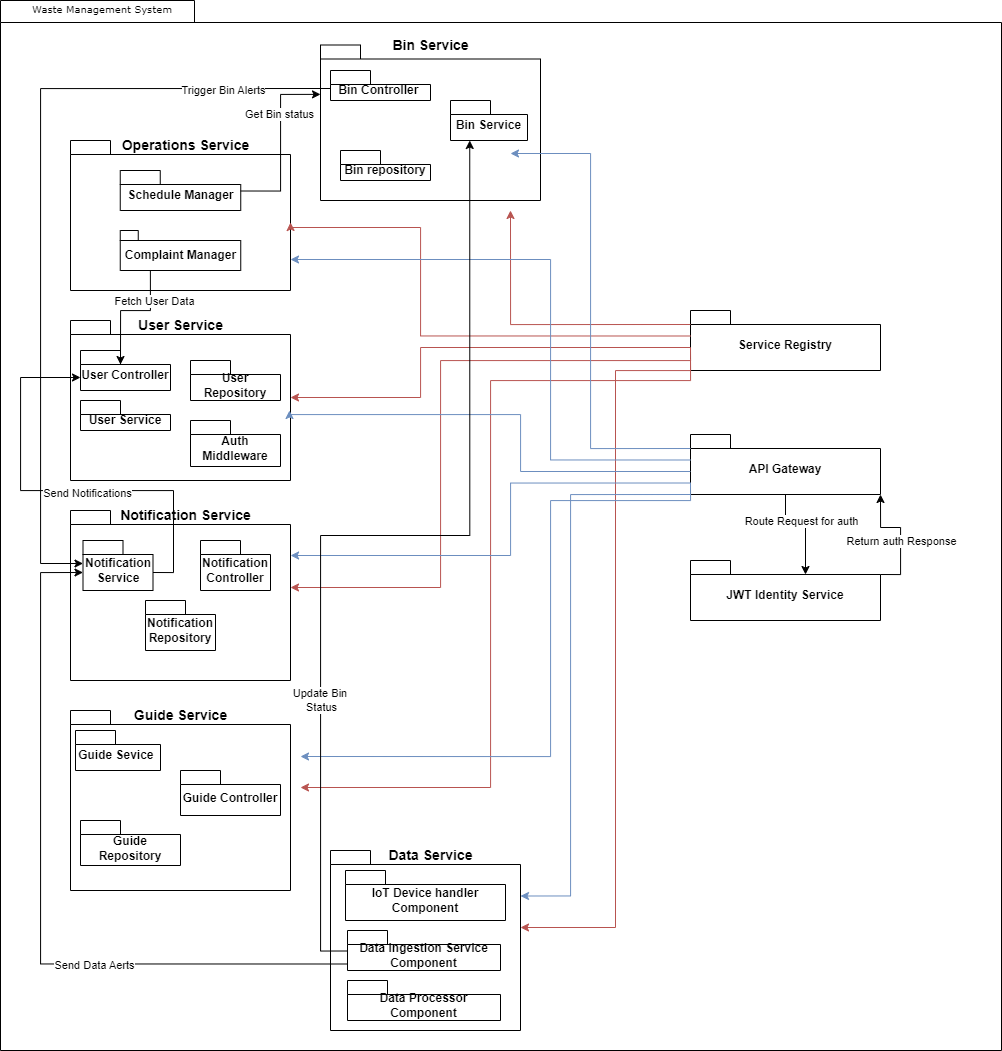

The diagram above was exported from draw.io. Its source (the exported page's mxGraphModel, read from the mxfile embedded in the PNG):
<mxGraphModel dx="1603" dy="945" grid="1" gridSize="10" guides="1" tooltips="1" connect="1" arrows="1" fold="1" page="1" pageScale="1" pageWidth="827" pageHeight="1169" background="none" math="0" shadow="0">
  <root>
    <mxCell id="0" />
    <mxCell id="1" parent="0" />
    <mxCell id="6e0c8c40b5770093-72" value="" style="shape=folder;fontStyle=1;spacingTop=10;tabWidth=194;tabHeight=22;tabPosition=left;html=1;rounded=0;shadow=0;comic=0;labelBackgroundColor=none;strokeWidth=1;fillColor=none;fontFamily=Verdana;fontSize=10;align=center;" parent="1" vertex="1">
      <mxGeometry x="300" y="90" width="1001" height="1050" as="geometry" />
    </mxCell>
    <mxCell id="6e0c8c40b5770093-73" value="Waste Management System" style="text;html=1;align=left;verticalAlign=top;spacingTop=-4;fontSize=10;fontFamily=Verdana" parent="1" vertex="1">
      <mxGeometry x="330" y="90" width="130" height="20" as="geometry" />
    </mxCell>
    <mxCell id="4fz09WtrM1QGdSj1qNqo-1" value="" style="shape=folder;fontStyle=1;spacingTop=10;tabWidth=40;tabHeight=14;tabPosition=left;html=1;whiteSpace=wrap;" vertex="1" parent="1">
      <mxGeometry x="370" y="230" width="220" height="150" as="geometry" />
    </mxCell>
    <mxCell id="4fz09WtrM1QGdSj1qNqo-2" value="" style="shape=folder;fontStyle=1;spacingTop=10;tabWidth=40;tabHeight=14;tabPosition=left;html=1;whiteSpace=wrap;" vertex="1" parent="1">
      <mxGeometry x="370" y="410" width="220" height="160" as="geometry" />
    </mxCell>
    <mxCell id="4fz09WtrM1QGdSj1qNqo-3" value="" style="shape=folder;fontStyle=1;spacingTop=10;tabWidth=40;tabHeight=14;tabPosition=left;html=1;whiteSpace=wrap;" vertex="1" parent="1">
      <mxGeometry x="630" y="940" width="190" height="180" as="geometry" />
    </mxCell>
    <mxCell id="4fz09WtrM1QGdSj1qNqo-4" value="" style="shape=folder;fontStyle=1;spacingTop=10;tabWidth=40;tabHeight=14;tabPosition=left;html=1;whiteSpace=wrap;" vertex="1" parent="1">
      <mxGeometry x="620" y="134.5" width="220" height="155.5" as="geometry" />
    </mxCell>
    <mxCell id="4fz09WtrM1QGdSj1qNqo-5" value="" style="shape=folder;fontStyle=1;spacingTop=10;tabWidth=40;tabHeight=14;tabPosition=left;html=1;whiteSpace=wrap;" vertex="1" parent="1">
      <mxGeometry x="370" y="600" width="220" height="170" as="geometry" />
    </mxCell>
    <mxCell id="4fz09WtrM1QGdSj1qNqo-6" value="" style="shape=folder;fontStyle=1;spacingTop=10;tabWidth=40;tabHeight=14;tabPosition=left;html=1;whiteSpace=wrap;" vertex="1" parent="1">
      <mxGeometry x="370" y="800" width="220" height="180" as="geometry" />
    </mxCell>
    <mxCell id="4fz09WtrM1QGdSj1qNqo-14" value="JWT Identity Service" style="shape=folder;fontStyle=1;spacingTop=10;tabWidth=40;tabHeight=14;tabPosition=left;html=1;whiteSpace=wrap;" vertex="1" parent="1">
      <mxGeometry x="990" y="650" width="190" height="60" as="geometry" />
    </mxCell>
    <mxCell id="4fz09WtrM1QGdSj1qNqo-15" value="Service Registry" style="shape=folder;fontStyle=1;spacingTop=10;tabWidth=40;tabHeight=14;tabPosition=left;html=1;whiteSpace=wrap;" vertex="1" parent="1">
      <mxGeometry x="990" y="400" width="190" height="60" as="geometry" />
    </mxCell>
    <mxCell id="4fz09WtrM1QGdSj1qNqo-16" value="API Gateway" style="shape=folder;fontStyle=1;spacingTop=10;tabWidth=40;tabHeight=14;tabPosition=left;html=1;whiteSpace=wrap;" vertex="1" parent="1">
      <mxGeometry x="990" y="524" width="190" height="60" as="geometry" />
    </mxCell>
    <mxCell id="4fz09WtrM1QGdSj1qNqo-17" style="edgeStyle=orthogonalEdgeStyle;rounded=0;orthogonalLoop=1;jettySize=auto;html=1;exitX=0;exitY=0;exitDx=0;exitDy=14;exitPerimeter=0;fillColor=#f8cecc;strokeColor=#b85450;" edge="1" parent="1" source="4fz09WtrM1QGdSj1qNqo-15">
      <mxGeometry relative="1" as="geometry">
        <mxPoint x="810" y="300" as="targetPoint" />
        <Array as="points">
          <mxPoint x="810" y="414" />
        </Array>
      </mxGeometry>
    </mxCell>
    <mxCell id="4fz09WtrM1QGdSj1qNqo-18" style="edgeStyle=orthogonalEdgeStyle;rounded=0;orthogonalLoop=1;jettySize=auto;html=1;exitX=0;exitY=0;exitDx=0;exitDy=25.5;exitPerimeter=0;entryX=0;entryY=0;entryDx=220;entryDy=82;entryPerimeter=0;fillColor=#f8cecc;strokeColor=#b85450;" edge="1" parent="1" source="4fz09WtrM1QGdSj1qNqo-15" target="4fz09WtrM1QGdSj1qNqo-1">
      <mxGeometry relative="1" as="geometry">
        <Array as="points">
          <mxPoint x="720" y="425" />
          <mxPoint x="720" y="317" />
          <mxPoint x="590" y="317" />
        </Array>
      </mxGeometry>
    </mxCell>
    <mxCell id="4fz09WtrM1QGdSj1qNqo-19" style="edgeStyle=orthogonalEdgeStyle;rounded=0;orthogonalLoop=1;jettySize=auto;html=1;exitX=0;exitY=0;exitDx=0;exitDy=37;exitPerimeter=0;fillColor=#f8cecc;strokeColor=#b85450;" edge="1" parent="1" source="4fz09WtrM1QGdSj1qNqo-15">
      <mxGeometry relative="1" as="geometry">
        <mxPoint x="590" y="487" as="targetPoint" />
        <Array as="points">
          <mxPoint x="720" y="437" />
          <mxPoint x="720" y="487" />
        </Array>
      </mxGeometry>
    </mxCell>
    <mxCell id="4fz09WtrM1QGdSj1qNqo-20" style="edgeStyle=orthogonalEdgeStyle;rounded=0;orthogonalLoop=1;jettySize=auto;html=1;exitX=0;exitY=0;exitDx=0;exitDy=37;exitPerimeter=0;fillColor=#f8cecc;strokeColor=#b85450;" edge="1" parent="1" source="4fz09WtrM1QGdSj1qNqo-15">
      <mxGeometry relative="1" as="geometry">
        <mxPoint x="590" y="677" as="targetPoint" />
        <Array as="points">
          <mxPoint x="990" y="450" />
          <mxPoint x="740" y="450" />
          <mxPoint x="740" y="677" />
        </Array>
      </mxGeometry>
    </mxCell>
    <mxCell id="4fz09WtrM1QGdSj1qNqo-21" style="edgeStyle=orthogonalEdgeStyle;rounded=0;orthogonalLoop=1;jettySize=auto;html=1;exitX=0;exitY=0;exitDx=0;exitDy=48.5;exitPerimeter=0;fillColor=#f8cecc;strokeColor=#b85450;" edge="1" parent="1" source="4fz09WtrM1QGdSj1qNqo-15">
      <mxGeometry relative="1" as="geometry">
        <mxPoint x="600" y="877" as="targetPoint" />
        <Array as="points">
          <mxPoint x="990" y="470" />
          <mxPoint x="790" y="470" />
          <mxPoint x="790" y="877" />
        </Array>
      </mxGeometry>
    </mxCell>
    <mxCell id="4fz09WtrM1QGdSj1qNqo-22" style="edgeStyle=orthogonalEdgeStyle;rounded=0;orthogonalLoop=1;jettySize=auto;html=1;exitX=0;exitY=0;exitDx=0;exitDy=48.5;exitPerimeter=0;entryX=0;entryY=0;entryDx=190;entryDy=77;entryPerimeter=0;fillColor=#f8cecc;strokeColor=#b85450;" edge="1" parent="1" source="4fz09WtrM1QGdSj1qNqo-15" target="4fz09WtrM1QGdSj1qNqo-3">
      <mxGeometry relative="1" as="geometry">
        <Array as="points">
          <mxPoint x="990" y="460" />
          <mxPoint x="915" y="460" />
          <mxPoint x="915" y="1017" />
        </Array>
      </mxGeometry>
    </mxCell>
    <mxCell id="4fz09WtrM1QGdSj1qNqo-23" style="edgeStyle=orthogonalEdgeStyle;rounded=0;orthogonalLoop=1;jettySize=auto;html=1;exitX=0;exitY=0;exitDx=0;exitDy=14;exitPerimeter=0;entryX=0;entryY=0;entryDx=190;entryDy=108.5;entryPerimeter=0;fillColor=#dae8fc;strokeColor=#6c8ebf;" edge="1" parent="1" source="4fz09WtrM1QGdSj1qNqo-16" target="4fz09WtrM1QGdSj1qNqo-4">
      <mxGeometry relative="1" as="geometry">
        <Array as="points">
          <mxPoint x="890" y="538" />
          <mxPoint x="890" y="243" />
        </Array>
      </mxGeometry>
    </mxCell>
    <mxCell id="4fz09WtrM1QGdSj1qNqo-24" style="edgeStyle=orthogonalEdgeStyle;rounded=0;orthogonalLoop=1;jettySize=auto;html=1;exitX=0;exitY=0;exitDx=0;exitDy=25.5;exitPerimeter=0;fillColor=#dae8fc;strokeColor=#6c8ebf;" edge="1" parent="1" source="4fz09WtrM1QGdSj1qNqo-16">
      <mxGeometry relative="1" as="geometry">
        <mxPoint x="590" y="349" as="targetPoint" />
        <Array as="points">
          <mxPoint x="850" y="549" />
          <mxPoint x="850" y="349" />
        </Array>
      </mxGeometry>
    </mxCell>
    <mxCell id="4fz09WtrM1QGdSj1qNqo-25" style="edgeStyle=orthogonalEdgeStyle;rounded=0;orthogonalLoop=1;jettySize=auto;html=1;exitX=0;exitY=0;exitDx=0;exitDy=37;exitPerimeter=0;fillColor=#dae8fc;strokeColor=#6c8ebf;" edge="1" parent="1" source="4fz09WtrM1QGdSj1qNqo-16">
      <mxGeometry relative="1" as="geometry">
        <mxPoint x="589" y="500" as="targetPoint" />
        <Array as="points">
          <mxPoint x="820" y="561" />
          <mxPoint x="820" y="504" />
        </Array>
      </mxGeometry>
    </mxCell>
    <mxCell id="4fz09WtrM1QGdSj1qNqo-26" style="edgeStyle=orthogonalEdgeStyle;rounded=0;orthogonalLoop=1;jettySize=auto;html=1;exitX=0;exitY=0;exitDx=0;exitDy=48.5;exitPerimeter=0;fillColor=#dae8fc;strokeColor=#6c8ebf;" edge="1" parent="1" source="4fz09WtrM1QGdSj1qNqo-16">
      <mxGeometry relative="1" as="geometry">
        <mxPoint x="590" y="646" as="targetPoint" />
        <Array as="points">
          <mxPoint x="810" y="573" />
          <mxPoint x="810" y="645" />
        </Array>
      </mxGeometry>
    </mxCell>
    <mxCell id="4fz09WtrM1QGdSj1qNqo-27" style="edgeStyle=orthogonalEdgeStyle;rounded=0;orthogonalLoop=1;jettySize=auto;html=1;exitX=0;exitY=0;exitDx=0;exitDy=48.5;exitPerimeter=0;fillColor=#dae8fc;strokeColor=#6c8ebf;" edge="1" parent="1" source="4fz09WtrM1QGdSj1qNqo-16">
      <mxGeometry relative="1" as="geometry">
        <mxPoint x="600" y="846" as="targetPoint" />
        <Array as="points">
          <mxPoint x="990" y="590" />
          <mxPoint x="850" y="590" />
          <mxPoint x="850" y="846" />
        </Array>
      </mxGeometry>
    </mxCell>
    <mxCell id="4fz09WtrM1QGdSj1qNqo-28" style="edgeStyle=orthogonalEdgeStyle;rounded=0;orthogonalLoop=1;jettySize=auto;html=1;exitX=0;exitY=0;exitDx=0;exitDy=60;exitPerimeter=0;entryX=0;entryY=0;entryDx=190;entryDy=45.5;entryPerimeter=0;fillColor=#dae8fc;strokeColor=#6c8ebf;" edge="1" parent="1" source="4fz09WtrM1QGdSj1qNqo-16" target="4fz09WtrM1QGdSj1qNqo-3">
      <mxGeometry relative="1" as="geometry">
        <Array as="points">
          <mxPoint x="870" y="584" />
          <mxPoint x="870" y="985" />
        </Array>
      </mxGeometry>
    </mxCell>
    <mxCell id="4fz09WtrM1QGdSj1qNqo-31" style="edgeStyle=orthogonalEdgeStyle;rounded=0;orthogonalLoop=1;jettySize=auto;html=1;exitX=0.5;exitY=1;exitDx=0;exitDy=0;exitPerimeter=0;entryX=0;entryY=0;entryDx=115;entryDy=14;entryPerimeter=0;" edge="1" parent="1" source="4fz09WtrM1QGdSj1qNqo-16" target="4fz09WtrM1QGdSj1qNqo-14">
      <mxGeometry relative="1" as="geometry" />
    </mxCell>
    <mxCell id="4fz09WtrM1QGdSj1qNqo-32" value="Route Request for auth" style="edgeLabel;html=1;align=center;verticalAlign=middle;resizable=0;points=[];" vertex="1" connectable="0" parent="4fz09WtrM1QGdSj1qNqo-31">
      <mxGeometry x="0.26" y="-5" relative="1" as="geometry">
        <mxPoint y="-17" as="offset" />
      </mxGeometry>
    </mxCell>
    <mxCell id="4fz09WtrM1QGdSj1qNqo-33" style="edgeStyle=orthogonalEdgeStyle;rounded=0;orthogonalLoop=1;jettySize=auto;html=1;exitX=0;exitY=0;exitDx=190;exitDy=14;exitPerimeter=0;entryX=0;entryY=0;entryDx=190;entryDy=60;entryPerimeter=0;" edge="1" parent="1" source="4fz09WtrM1QGdSj1qNqo-14" target="4fz09WtrM1QGdSj1qNqo-16">
      <mxGeometry relative="1" as="geometry" />
    </mxCell>
    <mxCell id="4fz09WtrM1QGdSj1qNqo-34" value="Return auth Response" style="edgeLabel;html=1;align=center;verticalAlign=middle;resizable=0;points=[];" vertex="1" connectable="0" parent="4fz09WtrM1QGdSj1qNqo-33">
      <mxGeometry x="-0.0999" relative="1" as="geometry">
        <mxPoint as="offset" />
      </mxGeometry>
    </mxCell>
    <mxCell id="4fz09WtrM1QGdSj1qNqo-35" value="Bin Controller&amp;nbsp;" style="shape=folder;fontStyle=1;spacingTop=10;tabWidth=40;tabHeight=14;tabPosition=left;html=1;whiteSpace=wrap;" vertex="1" parent="1">
      <mxGeometry x="630" y="160" width="100" height="30" as="geometry" />
    </mxCell>
    <mxCell id="4fz09WtrM1QGdSj1qNqo-36" value="Bin Service" style="shape=folder;fontStyle=1;spacingTop=10;tabWidth=40;tabHeight=14;tabPosition=left;html=1;whiteSpace=wrap;" vertex="1" parent="1">
      <mxGeometry x="750" y="190" width="77" height="40" as="geometry" />
    </mxCell>
    <mxCell id="4fz09WtrM1QGdSj1qNqo-37" value="Bin repository" style="shape=folder;fontStyle=1;spacingTop=10;tabWidth=40;tabHeight=14;tabPosition=left;html=1;whiteSpace=wrap;" vertex="1" parent="1">
      <mxGeometry x="640" y="240" width="90" height="30" as="geometry" />
    </mxCell>
    <mxCell id="4fz09WtrM1QGdSj1qNqo-43" value="User Controller" style="shape=folder;fontStyle=1;spacingTop=10;tabWidth=40;tabHeight=14;tabPosition=left;html=1;whiteSpace=wrap;" vertex="1" parent="1">
      <mxGeometry x="380" y="440" width="90" height="40" as="geometry" />
    </mxCell>
    <mxCell id="4fz09WtrM1QGdSj1qNqo-44" value="User Repository" style="shape=folder;fontStyle=1;spacingTop=10;tabWidth=40;tabHeight=14;tabPosition=left;html=1;whiteSpace=wrap;" vertex="1" parent="1">
      <mxGeometry x="490" y="450" width="90" height="40" as="geometry" />
    </mxCell>
    <mxCell id="4fz09WtrM1QGdSj1qNqo-45" value="User Service" style="shape=folder;fontStyle=1;spacingTop=10;tabWidth=40;tabHeight=14;tabPosition=left;html=1;whiteSpace=wrap;" vertex="1" parent="1">
      <mxGeometry x="380" y="490" width="90" height="30" as="geometry" />
    </mxCell>
    <mxCell id="4fz09WtrM1QGdSj1qNqo-46" value="Auth Middleware" style="shape=folder;fontStyle=1;spacingTop=10;tabWidth=40;tabHeight=14;tabPosition=left;html=1;whiteSpace=wrap;" vertex="1" parent="1">
      <mxGeometry x="490" y="510" width="90" height="46" as="geometry" />
    </mxCell>
    <mxCell id="4fz09WtrM1QGdSj1qNqo-55" value="IoT Device handler Component" style="shape=folder;fontStyle=1;spacingTop=10;tabWidth=40;tabHeight=14;tabPosition=left;html=1;whiteSpace=wrap;" vertex="1" parent="1">
      <mxGeometry x="645" y="960" width="160" height="50" as="geometry" />
    </mxCell>
    <mxCell id="4fz09WtrM1QGdSj1qNqo-56" value="Data Ingestion Service Component" style="shape=folder;fontStyle=1;spacingTop=10;tabWidth=40;tabHeight=14;tabPosition=left;html=1;whiteSpace=wrap;" vertex="1" parent="1">
      <mxGeometry x="647" y="1020" width="153" height="40" as="geometry" />
    </mxCell>
    <mxCell id="4fz09WtrM1QGdSj1qNqo-57" value="Data Processor Component" style="shape=folder;fontStyle=1;spacingTop=10;tabWidth=40;tabHeight=14;tabPosition=left;html=1;whiteSpace=wrap;" vertex="1" parent="1">
      <mxGeometry x="647" y="1070" width="153" height="40" as="geometry" />
    </mxCell>
    <mxCell id="4fz09WtrM1QGdSj1qNqo-59" value="Guide Sevice&amp;nbsp;" style="shape=folder;fontStyle=1;spacingTop=10;tabWidth=40;tabHeight=14;tabPosition=left;html=1;whiteSpace=wrap;" vertex="1" parent="1">
      <mxGeometry x="375" y="820" width="85" height="40" as="geometry" />
    </mxCell>
    <mxCell id="4fz09WtrM1QGdSj1qNqo-60" value="Guide Controller" style="shape=folder;fontStyle=1;spacingTop=10;tabWidth=40;tabHeight=14;tabPosition=left;html=1;whiteSpace=wrap;" vertex="1" parent="1">
      <mxGeometry x="480" y="860" width="100" height="45" as="geometry" />
    </mxCell>
    <mxCell id="4fz09WtrM1QGdSj1qNqo-63" value="Guide Repository" style="shape=folder;fontStyle=1;spacingTop=10;tabWidth=40;tabHeight=14;tabPosition=left;html=1;whiteSpace=wrap;" vertex="1" parent="1">
      <mxGeometry x="380" y="910" width="100" height="45" as="geometry" />
    </mxCell>
    <mxCell id="4fz09WtrM1QGdSj1qNqo-64" value="Notification Service" style="shape=folder;fontStyle=1;spacingTop=10;tabWidth=40;tabHeight=14;tabPosition=left;html=1;whiteSpace=wrap;" vertex="1" parent="1">
      <mxGeometry x="382.5" y="630" width="70" height="50" as="geometry" />
    </mxCell>
    <mxCell id="4fz09WtrM1QGdSj1qNqo-65" value="Notification Repository" style="shape=folder;fontStyle=1;spacingTop=10;tabWidth=40;tabHeight=14;tabPosition=left;html=1;whiteSpace=wrap;" vertex="1" parent="1">
      <mxGeometry x="445" y="690" width="70" height="50" as="geometry" />
    </mxCell>
    <mxCell id="4fz09WtrM1QGdSj1qNqo-66" value="Notification Controller" style="shape=folder;fontStyle=1;spacingTop=10;tabWidth=40;tabHeight=14;tabPosition=left;html=1;whiteSpace=wrap;" vertex="1" parent="1">
      <mxGeometry x="500" y="630" width="70" height="50" as="geometry" />
    </mxCell>
    <mxCell id="4fz09WtrM1QGdSj1qNqo-68" value="Schedule Manager" style="shape=folder;fontStyle=1;spacingTop=10;tabWidth=40;tabHeight=14;tabPosition=left;html=1;whiteSpace=wrap;" vertex="1" parent="1">
      <mxGeometry x="419.75" y="260" width="120.5" height="40" as="geometry" />
    </mxCell>
    <mxCell id="4fz09WtrM1QGdSj1qNqo-69" value="Complaint Manager" style="shape=folder;fontStyle=1;spacingTop=10;tabWidth=18;tabHeight=10;tabPosition=left;html=1;whiteSpace=wrap;" vertex="1" parent="1">
      <mxGeometry x="419.75" y="320" width="120.5" height="40" as="geometry" />
    </mxCell>
    <mxCell id="4fz09WtrM1QGdSj1qNqo-73" value="&lt;b&gt;&lt;font style=&quot;font-size: 14px;&quot;&gt;Notification Service&lt;/font&gt;&lt;/b&gt;" style="text;html=1;align=center;verticalAlign=middle;resizable=0;points=[];autosize=1;strokeColor=none;fillColor=none;" vertex="1" parent="1">
      <mxGeometry x="409.75" y="590" width="150" height="30" as="geometry" />
    </mxCell>
    <mxCell id="4fz09WtrM1QGdSj1qNqo-79" value="&lt;b&gt;&lt;font style=&quot;font-size: 14px;&quot;&gt;Bin Service&lt;/font&gt;&lt;/b&gt;" style="text;html=1;align=center;verticalAlign=middle;resizable=0;points=[];autosize=1;strokeColor=none;fillColor=none;" vertex="1" parent="1">
      <mxGeometry x="680" y="120" width="100" height="30" as="geometry" />
    </mxCell>
    <mxCell id="4fz09WtrM1QGdSj1qNqo-80" value="&lt;b&gt;&lt;font style=&quot;font-size: 14px;&quot;&gt;Operations Service&lt;/font&gt;&lt;/b&gt;" style="text;html=1;align=center;verticalAlign=middle;resizable=0;points=[];autosize=1;strokeColor=none;fillColor=none;" vertex="1" parent="1">
      <mxGeometry x="409.75" y="220" width="150" height="30" as="geometry" />
    </mxCell>
    <mxCell id="4fz09WtrM1QGdSj1qNqo-81" value="&lt;b&gt;&lt;font style=&quot;font-size: 14px;&quot;&gt;Guide Service&lt;/font&gt;&lt;/b&gt;" style="text;html=1;align=center;verticalAlign=middle;resizable=0;points=[];autosize=1;strokeColor=none;fillColor=none;" vertex="1" parent="1">
      <mxGeometry x="419.75" y="790" width="120" height="30" as="geometry" />
    </mxCell>
    <mxCell id="4fz09WtrM1QGdSj1qNqo-82" value="&lt;b&gt;&lt;font style=&quot;font-size: 14px;&quot;&gt;User Service&lt;/font&gt;&lt;/b&gt;" style="text;html=1;align=center;verticalAlign=middle;resizable=0;points=[];autosize=1;strokeColor=none;fillColor=none;" vertex="1" parent="1">
      <mxGeometry x="424.75" y="400" width="110" height="30" as="geometry" />
    </mxCell>
    <mxCell id="4fz09WtrM1QGdSj1qNqo-85" style="edgeStyle=orthogonalEdgeStyle;rounded=0;orthogonalLoop=1;jettySize=auto;html=1;exitX=0;exitY=0;exitDx=0;exitDy=20.5;exitPerimeter=0;entryX=0.25;entryY=1;entryDx=0;entryDy=0;entryPerimeter=0;" edge="1" parent="1" source="4fz09WtrM1QGdSj1qNqo-56" target="4fz09WtrM1QGdSj1qNqo-36">
      <mxGeometry relative="1" as="geometry">
        <Array as="points">
          <mxPoint x="620" y="1041" />
          <mxPoint x="620" y="625" />
          <mxPoint x="769" y="625" />
        </Array>
      </mxGeometry>
    </mxCell>
    <mxCell id="4fz09WtrM1QGdSj1qNqo-86" value="Update Bin&amp;nbsp;&lt;div&gt;Status&lt;/div&gt;" style="edgeLabel;html=1;align=center;verticalAlign=middle;resizable=0;points=[];" vertex="1" connectable="0" parent="4fz09WtrM1QGdSj1qNqo-85">
      <mxGeometry x="-0.6866" y="-1" relative="1" as="geometry">
        <mxPoint x="-1" y="-124" as="offset" />
      </mxGeometry>
    </mxCell>
    <mxCell id="4fz09WtrM1QGdSj1qNqo-88" style="edgeStyle=orthogonalEdgeStyle;rounded=0;orthogonalLoop=1;jettySize=auto;html=1;exitX=0;exitY=0;exitDx=0;exitDy=33.5;exitPerimeter=0;entryX=0;entryY=0;entryDx=0;entryDy=32;entryPerimeter=0;" edge="1" parent="1" source="4fz09WtrM1QGdSj1qNqo-56" target="4fz09WtrM1QGdSj1qNqo-64">
      <mxGeometry relative="1" as="geometry">
        <Array as="points">
          <mxPoint x="340" y="1053" />
          <mxPoint x="340" y="662" />
        </Array>
      </mxGeometry>
    </mxCell>
    <mxCell id="4fz09WtrM1QGdSj1qNqo-89" value="Send Data Aerts" style="edgeLabel;html=1;align=center;verticalAlign=middle;resizable=0;points=[];" vertex="1" connectable="0" parent="4fz09WtrM1QGdSj1qNqo-88">
      <mxGeometry x="-0.3159" y="1" relative="1" as="geometry">
        <mxPoint as="offset" />
      </mxGeometry>
    </mxCell>
    <mxCell id="4fz09WtrM1QGdSj1qNqo-90" style="edgeStyle=orthogonalEdgeStyle;rounded=0;orthogonalLoop=1;jettySize=auto;html=1;exitX=0;exitY=0;exitDx=0;exitDy=18;exitPerimeter=0;entryX=0;entryY=0;entryDx=0;entryDy=23;entryPerimeter=0;" edge="1" parent="1" source="4fz09WtrM1QGdSj1qNqo-35" target="4fz09WtrM1QGdSj1qNqo-64">
      <mxGeometry relative="1" as="geometry">
        <Array as="points">
          <mxPoint x="340" y="178" />
          <mxPoint x="340" y="653" />
        </Array>
      </mxGeometry>
    </mxCell>
    <mxCell id="4fz09WtrM1QGdSj1qNqo-91" value="Trigger Bin Alerts" style="edgeLabel;html=1;align=center;verticalAlign=middle;resizable=0;points=[];" vertex="1" connectable="0" parent="4fz09WtrM1QGdSj1qNqo-90">
      <mxGeometry x="-0.7307" y="1" relative="1" as="geometry">
        <mxPoint x="1" as="offset" />
      </mxGeometry>
    </mxCell>
    <mxCell id="4fz09WtrM1QGdSj1qNqo-92" style="edgeStyle=orthogonalEdgeStyle;rounded=0;orthogonalLoop=1;jettySize=auto;html=1;exitX=0;exitY=0;exitDx=120.5;exitDy=20.5;exitPerimeter=0;entryX=0;entryY=0;entryDx=0;entryDy=49.375;entryPerimeter=0;" edge="1" parent="1" source="4fz09WtrM1QGdSj1qNqo-68" target="4fz09WtrM1QGdSj1qNqo-4">
      <mxGeometry relative="1" as="geometry" />
    </mxCell>
    <mxCell id="4fz09WtrM1QGdSj1qNqo-93" value="Get Bin status" style="edgeLabel;html=1;align=center;verticalAlign=middle;resizable=0;points=[];" vertex="1" connectable="0" parent="4fz09WtrM1QGdSj1qNqo-92">
      <mxGeometry x="0.324" y="2" relative="1" as="geometry">
        <mxPoint as="offset" />
      </mxGeometry>
    </mxCell>
    <mxCell id="4fz09WtrM1QGdSj1qNqo-94" style="edgeStyle=orthogonalEdgeStyle;rounded=0;orthogonalLoop=1;jettySize=auto;html=1;exitX=0.25;exitY=1;exitDx=0;exitDy=0;exitPerimeter=0;entryX=0;entryY=0;entryDx=40;entryDy=14;entryPerimeter=0;" edge="1" parent="1" source="4fz09WtrM1QGdSj1qNqo-69" target="4fz09WtrM1QGdSj1qNqo-43">
      <mxGeometry relative="1" as="geometry" />
    </mxCell>
    <mxCell id="4fz09WtrM1QGdSj1qNqo-95" value="Fetch User Data" style="edgeLabel;html=1;align=center;verticalAlign=middle;resizable=0;points=[];" vertex="1" connectable="0" parent="4fz09WtrM1QGdSj1qNqo-94">
      <mxGeometry x="-0.4199" y="-1" relative="1" as="geometry">
        <mxPoint x="4" y="-5" as="offset" />
      </mxGeometry>
    </mxCell>
    <mxCell id="4fz09WtrM1QGdSj1qNqo-96" style="edgeStyle=orthogonalEdgeStyle;rounded=0;orthogonalLoop=1;jettySize=auto;html=1;exitX=0;exitY=0;exitDx=70;exitDy=32;exitPerimeter=0;entryX=0;entryY=0;entryDx=0;entryDy=27;entryPerimeter=0;" edge="1" parent="1" source="4fz09WtrM1QGdSj1qNqo-64" target="4fz09WtrM1QGdSj1qNqo-43">
      <mxGeometry relative="1" as="geometry">
        <Array as="points">
          <mxPoint x="473" y="662" />
          <mxPoint x="473" y="580" />
          <mxPoint x="320" y="580" />
          <mxPoint x="320" y="467" />
        </Array>
      </mxGeometry>
    </mxCell>
    <mxCell id="4fz09WtrM1QGdSj1qNqo-97" value="Send Notifications" style="edgeLabel;html=1;align=center;verticalAlign=middle;resizable=0;points=[];" vertex="1" connectable="0" parent="4fz09WtrM1QGdSj1qNqo-96">
      <mxGeometry x="-0.115" y="2" relative="1" as="geometry">
        <mxPoint as="offset" />
      </mxGeometry>
    </mxCell>
    <mxCell id="4fz09WtrM1QGdSj1qNqo-98" value="&lt;b&gt;&lt;font style=&quot;font-size: 14px;&quot;&gt;Data Service&lt;/font&gt;&lt;/b&gt;" style="text;html=1;align=center;verticalAlign=middle;resizable=0;points=[];autosize=1;strokeColor=none;fillColor=none;" vertex="1" parent="1">
      <mxGeometry x="675" y="930" width="110" height="30" as="geometry" />
    </mxCell>
  </root>
</mxGraphModel>